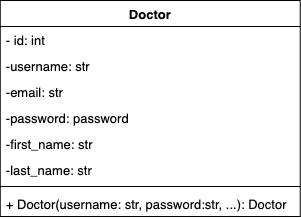

The diagram above was exported from draw.io. Its source (the exported page's mxGraphModel, read from the mxfile embedded in the PNG):
<mxGraphModel dx="2209" dy="3203" grid="1" gridSize="10" guides="1" tooltips="1" connect="1" arrows="1" fold="1" page="1" pageScale="1" pageWidth="827" pageHeight="1169" math="0" shadow="0">
  <root>
    <mxCell id="0" />
    <mxCell id="1" parent="0" />
    <mxCell id="2" value="Doctor" style="swimlane;fontStyle=1;align=center;verticalAlign=top;childLayout=stackLayout;horizontal=1;startSize=26;horizontalStack=0;resizeParent=1;resizeParentMax=0;resizeLast=0;collapsible=1;marginBottom=0;fontSize=13;" vertex="1" parent="1">
      <mxGeometry x="2002.8000000000002" y="-1370" width="300" height="216" as="geometry" />
    </mxCell>
    <mxCell id="3" value="- id: int" style="text;strokeColor=none;fillColor=none;align=left;verticalAlign=top;spacingLeft=4;spacingRight=4;overflow=hidden;rotatable=0;points=[[0,0.5],[1,0.5]];portConstraint=eastwest;fontSize=13;" vertex="1" parent="2">
      <mxGeometry y="26" width="300" height="26" as="geometry" />
    </mxCell>
    <mxCell id="4" value="-username: str" style="text;strokeColor=none;fillColor=none;align=left;verticalAlign=top;spacingLeft=4;spacingRight=4;overflow=hidden;rotatable=0;points=[[0,0.5],[1,0.5]];portConstraint=eastwest;fontSize=13;" vertex="1" parent="2">
      <mxGeometry y="52" width="300" height="26" as="geometry" />
    </mxCell>
    <mxCell id="5" value="-email: str" style="text;strokeColor=none;fillColor=none;align=left;verticalAlign=top;spacingLeft=4;spacingRight=4;overflow=hidden;rotatable=0;points=[[0,0.5],[1,0.5]];portConstraint=eastwest;fontSize=13;" vertex="1" parent="2">
      <mxGeometry y="78" width="300" height="26" as="geometry" />
    </mxCell>
    <mxCell id="6" value="-password: password" style="text;strokeColor=none;fillColor=none;align=left;verticalAlign=top;spacingLeft=4;spacingRight=4;overflow=hidden;rotatable=0;points=[[0,0.5],[1,0.5]];portConstraint=eastwest;fontSize=13;" vertex="1" parent="2">
      <mxGeometry y="104" width="300" height="26" as="geometry" />
    </mxCell>
    <mxCell id="7" value="-first_name: str" style="text;strokeColor=none;fillColor=none;align=left;verticalAlign=top;spacingLeft=4;spacingRight=4;overflow=hidden;rotatable=0;points=[[0,0.5],[1,0.5]];portConstraint=eastwest;fontSize=13;" vertex="1" parent="2">
      <mxGeometry y="130" width="300" height="26" as="geometry" />
    </mxCell>
    <mxCell id="8" value="-last_name: str" style="text;strokeColor=none;fillColor=none;align=left;verticalAlign=top;spacingLeft=4;spacingRight=4;overflow=hidden;rotatable=0;points=[[0,0.5],[1,0.5]];portConstraint=eastwest;fontSize=13;" vertex="1" parent="2">
      <mxGeometry y="156" width="300" height="26" as="geometry" />
    </mxCell>
    <mxCell id="9" value="" style="line;strokeWidth=1;fillColor=none;align=left;verticalAlign=middle;spacingTop=-1;spacingLeft=3;spacingRight=3;rotatable=0;labelPosition=right;points=[];portConstraint=eastwest;fontSize=13;" vertex="1" parent="2">
      <mxGeometry y="182" width="300" height="8" as="geometry" />
    </mxCell>
    <mxCell id="10" value="+ Doctor(username: str, password:str, ...): Doctor" style="text;strokeColor=none;fillColor=none;align=left;verticalAlign=top;spacingLeft=4;spacingRight=4;overflow=hidden;rotatable=0;points=[[0,0.5],[1,0.5]];portConstraint=eastwest;fontSize=13;" vertex="1" parent="2">
      <mxGeometry y="190" width="300" height="26" as="geometry" />
    </mxCell>
  </root>
</mxGraphModel>